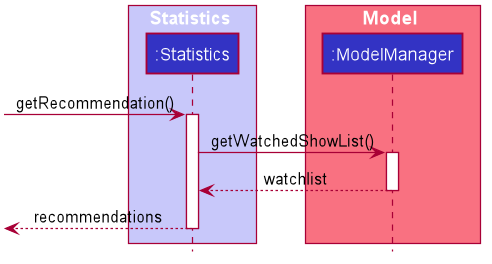

The diagram above was rendered by PlantUML. Its source (embedded in the PNG):
@startuml








skinparam BackgroundColor #FFFFFFF

skinparam Shadowing false

skinparam Class {
    FontColor #FFFFFF
    BorderThickness 1
    BorderColor #FFFFFF
    StereotypeFontColor #FFFFFF
    FontName Arial
}

skinparam Actor {
    BorderColor #000000
    Color #000000
    FontName Arial
}

skinparam Sequence {
    MessageAlign center
    BoxFontSize 15
    BoxPadding 0
    BoxFontColor #FFFFFF
    FontName Arial
}

skinparam Participant {
    FontColor #FFFFFFF
    Padding 20
}

skinparam MinClassWidth 50
skinparam ParticipantPadding 10
skinparam Shadowing false
skinparam DefaultTextAlignment center
skinparam packageStyle Rectangle

hide footbox
hide members
hide circle

box Statistics #C8C8FA
participant ":Statistics" as Statistics #3333C4
end box


box Model #F97181
participant ":ModelManager" as ModelManager #3333C4
end box

[-> Statistics : getRecommendation()
activate Statistics

Statistics -> ModelManager: getWatchedShowList()
activate ModelManager

Statistics <-- ModelManager: watchlist
deactivate ModelManager

[<--Statistics: recommendations
deactivate Statistics

@enduml